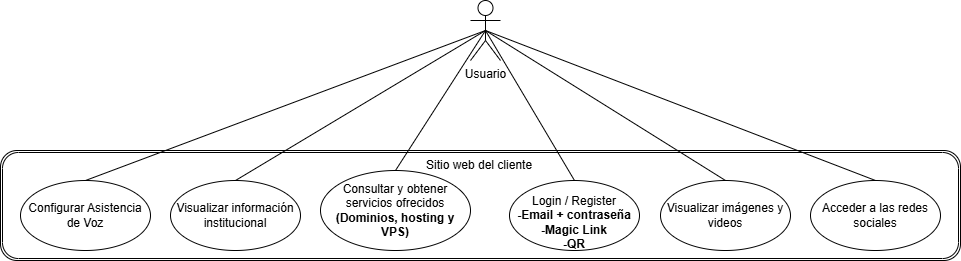

The diagram above was exported from draw.io. Its source (the exported page's mxGraphModel, read from the mxfile embedded in the PNG):
<mxGraphModel dx="1876" dy="731" grid="1" gridSize="10" guides="1" tooltips="1" connect="1" arrows="1" fold="1" page="1" pageScale="1" pageWidth="827" pageHeight="1169" math="0" shadow="0">
  <root>
    <mxCell id="0" />
    <mxCell id="1" parent="0" />
    <mxCell id="eB6MpqXNS_pIXRz_rtqi-1" value="" style="shape=ext;double=1;rounded=1;whiteSpace=wrap;html=1;glass=0;" parent="1" vertex="1">
      <mxGeometry x="-150" y="160" width="930" height="190" as="geometry" />
    </mxCell>
    <mxCell id="eB6MpqXNS_pIXRz_rtqi-2" value="&lt;div&gt;Administrador&lt;/div&gt;&lt;div&gt;&lt;br&gt;&lt;/div&gt;" style="shape=umlActor;verticalLabelPosition=bottom;verticalAlign=top;html=1;outlineConnect=0;" parent="1" vertex="1">
      <mxGeometry x="310" y="80" width="30" height="60" as="geometry" />
    </mxCell>
    <mxCell id="eB6MpqXNS_pIXRz_rtqi-3" value="Actualizar información institucional" style="ellipse;whiteSpace=wrap;html=1;" parent="1" vertex="1">
      <mxGeometry x="20" y="255" width="130" height="70" as="geometry" />
    </mxCell>
    <mxCell id="eB6MpqXNS_pIXRz_rtqi-5" value="Ver, actualizar y/o eliminar servicios ofrecidos" style="ellipse;whiteSpace=wrap;html=1;" parent="1" vertex="1">
      <mxGeometry x="171" y="255" width="130" height="70" as="geometry" />
    </mxCell>
    <mxCell id="eB6MpqXNS_pIXRz_rtqi-7" value="&lt;br&gt;&lt;div&gt;&lt;span style=&quot;color: rgb(0, 0, 0);&quot;&gt;Login / Register&lt;/span&gt;&lt;div style=&quot;color: rgb(63, 63, 63); scrollbar-color: rgb(226, 226, 226) rgb(251, 251, 251);&quot;&gt;&lt;b style=&quot;color: rgb(63, 63, 63); scrollbar-color: rgb(226, 226, 226) rgb(251, 251, 251);&quot;&gt;-Email + contraseña&lt;/b&gt;&lt;/div&gt;&lt;div style=&quot;color: rgb(63, 63, 63); scrollbar-color: rgb(226, 226, 226) rgb(251, 251, 251);&quot;&gt;&lt;b style=&quot;color: rgb(63, 63, 63); scrollbar-color: rgb(226, 226, 226) rgb(251, 251, 251);&quot;&gt;-Magic Link&lt;/b&gt;&lt;/div&gt;&lt;div style=&quot;color: rgb(63, 63, 63); scrollbar-color: rgb(226, 226, 226) rgb(251, 251, 251);&quot;&gt;&lt;b style=&quot;color: rgb(63, 63, 63); scrollbar-color: rgb(226, 226, 226) rgb(251, 251, 251);&quot;&gt;-QR&lt;/b&gt;&lt;/div&gt;&lt;/div&gt;" style="ellipse;whiteSpace=wrap;html=1;" parent="1" vertex="1">
      <mxGeometry x="331" y="255" width="130" height="70" as="geometry" />
    </mxCell>
    <mxCell id="eB6MpqXNS_pIXRz_rtqi-9" value="Visualizar imágenes y videos" style="ellipse;whiteSpace=wrap;html=1;" parent="1" vertex="1">
      <mxGeometry x="491" y="255" width="130" height="70" as="geometry" />
    </mxCell>
    <mxCell id="BIpRqzzazK-vwU27zg6d-1" value="Consultar, actualizar y/o suspender o activar un cliente" style="ellipse;whiteSpace=wrap;html=1;" vertex="1" parent="1">
      <mxGeometry x="640" y="255" width="130" height="70" as="geometry" />
    </mxCell>
    <mxCell id="BIpRqzzazK-vwU27zg6d-5" value="&lt;span style=&quot;color: rgb(0, 0, 0);&quot;&gt;Configurar Asistencia de Voz&lt;/span&gt;" style="ellipse;whiteSpace=wrap;html=1;" vertex="1" parent="1">
      <mxGeometry x="-130" y="255" width="130" height="70" as="geometry" />
    </mxCell>
    <mxCell id="zAGe8S4QM3Tuo2xw-8vC-7" value="" style="endArrow=none;html=1;exitX=0.5;exitY=0;exitDx=0;exitDy=0;entryX=0.5;entryY=0.5;entryDx=0;entryDy=0;entryPerimeter=0;" edge="1" parent="1" source="BIpRqzzazK-vwU27zg6d-5" target="eB6MpqXNS_pIXRz_rtqi-2">
      <mxGeometry width="50" height="50" relative="1" as="geometry">
        <mxPoint x="190" y="170" as="sourcePoint" />
        <mxPoint x="240" y="120" as="targetPoint" />
      </mxGeometry>
    </mxCell>
    <mxCell id="zAGe8S4QM3Tuo2xw-8vC-8" value="" style="endArrow=none;html=1;exitX=0.5;exitY=0;exitDx=0;exitDy=0;entryX=0.5;entryY=0.5;entryDx=0;entryDy=0;entryPerimeter=0;" edge="1" parent="1" source="eB6MpqXNS_pIXRz_rtqi-3" target="eB6MpqXNS_pIXRz_rtqi-2">
      <mxGeometry width="50" height="50" relative="1" as="geometry">
        <mxPoint x="130" y="170" as="sourcePoint" />
        <mxPoint x="180" y="120" as="targetPoint" />
      </mxGeometry>
    </mxCell>
    <mxCell id="zAGe8S4QM3Tuo2xw-8vC-9" value="" style="endArrow=none;html=1;exitX=0.5;exitY=0;exitDx=0;exitDy=0;entryX=0.5;entryY=0.5;entryDx=0;entryDy=0;entryPerimeter=0;" edge="1" parent="1" source="eB6MpqXNS_pIXRz_rtqi-5" target="eB6MpqXNS_pIXRz_rtqi-2">
      <mxGeometry width="50" height="50" relative="1" as="geometry">
        <mxPoint x="130" y="170" as="sourcePoint" />
        <mxPoint x="180" y="120" as="targetPoint" />
      </mxGeometry>
    </mxCell>
    <mxCell id="zAGe8S4QM3Tuo2xw-8vC-10" value="" style="endArrow=none;html=1;exitX=0.5;exitY=0;exitDx=0;exitDy=0;entryX=0.5;entryY=0.5;entryDx=0;entryDy=0;entryPerimeter=0;" edge="1" parent="1" source="eB6MpqXNS_pIXRz_rtqi-7" target="eB6MpqXNS_pIXRz_rtqi-2">
      <mxGeometry width="50" height="50" relative="1" as="geometry">
        <mxPoint x="390" y="170" as="sourcePoint" />
        <mxPoint x="440" y="120" as="targetPoint" />
      </mxGeometry>
    </mxCell>
    <mxCell id="zAGe8S4QM3Tuo2xw-8vC-12" value="" style="endArrow=none;html=1;exitX=0.5;exitY=0;exitDx=0;exitDy=0;entryX=0.5;entryY=0.5;entryDx=0;entryDy=0;entryPerimeter=0;" edge="1" parent="1" source="eB6MpqXNS_pIXRz_rtqi-9" target="eB6MpqXNS_pIXRz_rtqi-2">
      <mxGeometry width="50" height="50" relative="1" as="geometry">
        <mxPoint x="390" y="170" as="sourcePoint" />
        <mxPoint x="440" y="120" as="targetPoint" />
      </mxGeometry>
    </mxCell>
    <mxCell id="zAGe8S4QM3Tuo2xw-8vC-13" value="" style="endArrow=none;html=1;exitX=0.5;exitY=0;exitDx=0;exitDy=0;entryX=0.5;entryY=0.5;entryDx=0;entryDy=0;entryPerimeter=0;" edge="1" parent="1" source="BIpRqzzazK-vwU27zg6d-1" target="eB6MpqXNS_pIXRz_rtqi-2">
      <mxGeometry width="50" height="50" relative="1" as="geometry">
        <mxPoint x="390" y="170" as="sourcePoint" />
        <mxPoint x="440" y="120" as="targetPoint" />
      </mxGeometry>
    </mxCell>
  </root>
</mxGraphModel>